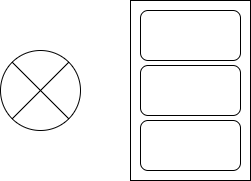

The diagram above was exported from draw.io. Its source (the exported page's mxGraphModel, read from the mxfile embedded in the PNG):
<mxGraphModel dx="742" dy="585" grid="1" gridSize="10" guides="1" tooltips="1" connect="1" arrows="1" fold="1" page="1" pageScale="1" pageWidth="850" pageHeight="1100" math="0" shadow="0">
  <root>
    <mxCell id="0" />
    <mxCell id="1" parent="0" />
    <mxCell id="2" value="" style="rounded=0;whiteSpace=wrap;html=1;" vertex="1" parent="1">
      <mxGeometry x="300" y="170" width="120" height="180" as="geometry" />
    </mxCell>
    <mxCell id="3" value="" style="rounded=1;whiteSpace=wrap;html=1;" vertex="1" parent="1">
      <mxGeometry x="310" y="180" width="100" height="50" as="geometry" />
    </mxCell>
    <mxCell id="4" value="" style="rounded=1;whiteSpace=wrap;html=1;" vertex="1" parent="1">
      <mxGeometry x="310" y="235" width="100" height="50" as="geometry" />
    </mxCell>
    <mxCell id="5" value="" style="rounded=1;whiteSpace=wrap;html=1;" vertex="1" parent="1">
      <mxGeometry x="310" y="290" width="100" height="50" as="geometry" />
    </mxCell>
    <mxCell id="6" value="" style="shape=sumEllipse;perimeter=ellipsePerimeter;whiteSpace=wrap;html=1;backgroundOutline=1;" vertex="1" parent="1">
      <mxGeometry x="170" y="220" width="80" height="80" as="geometry" />
    </mxCell>
  </root>
</mxGraphModel>